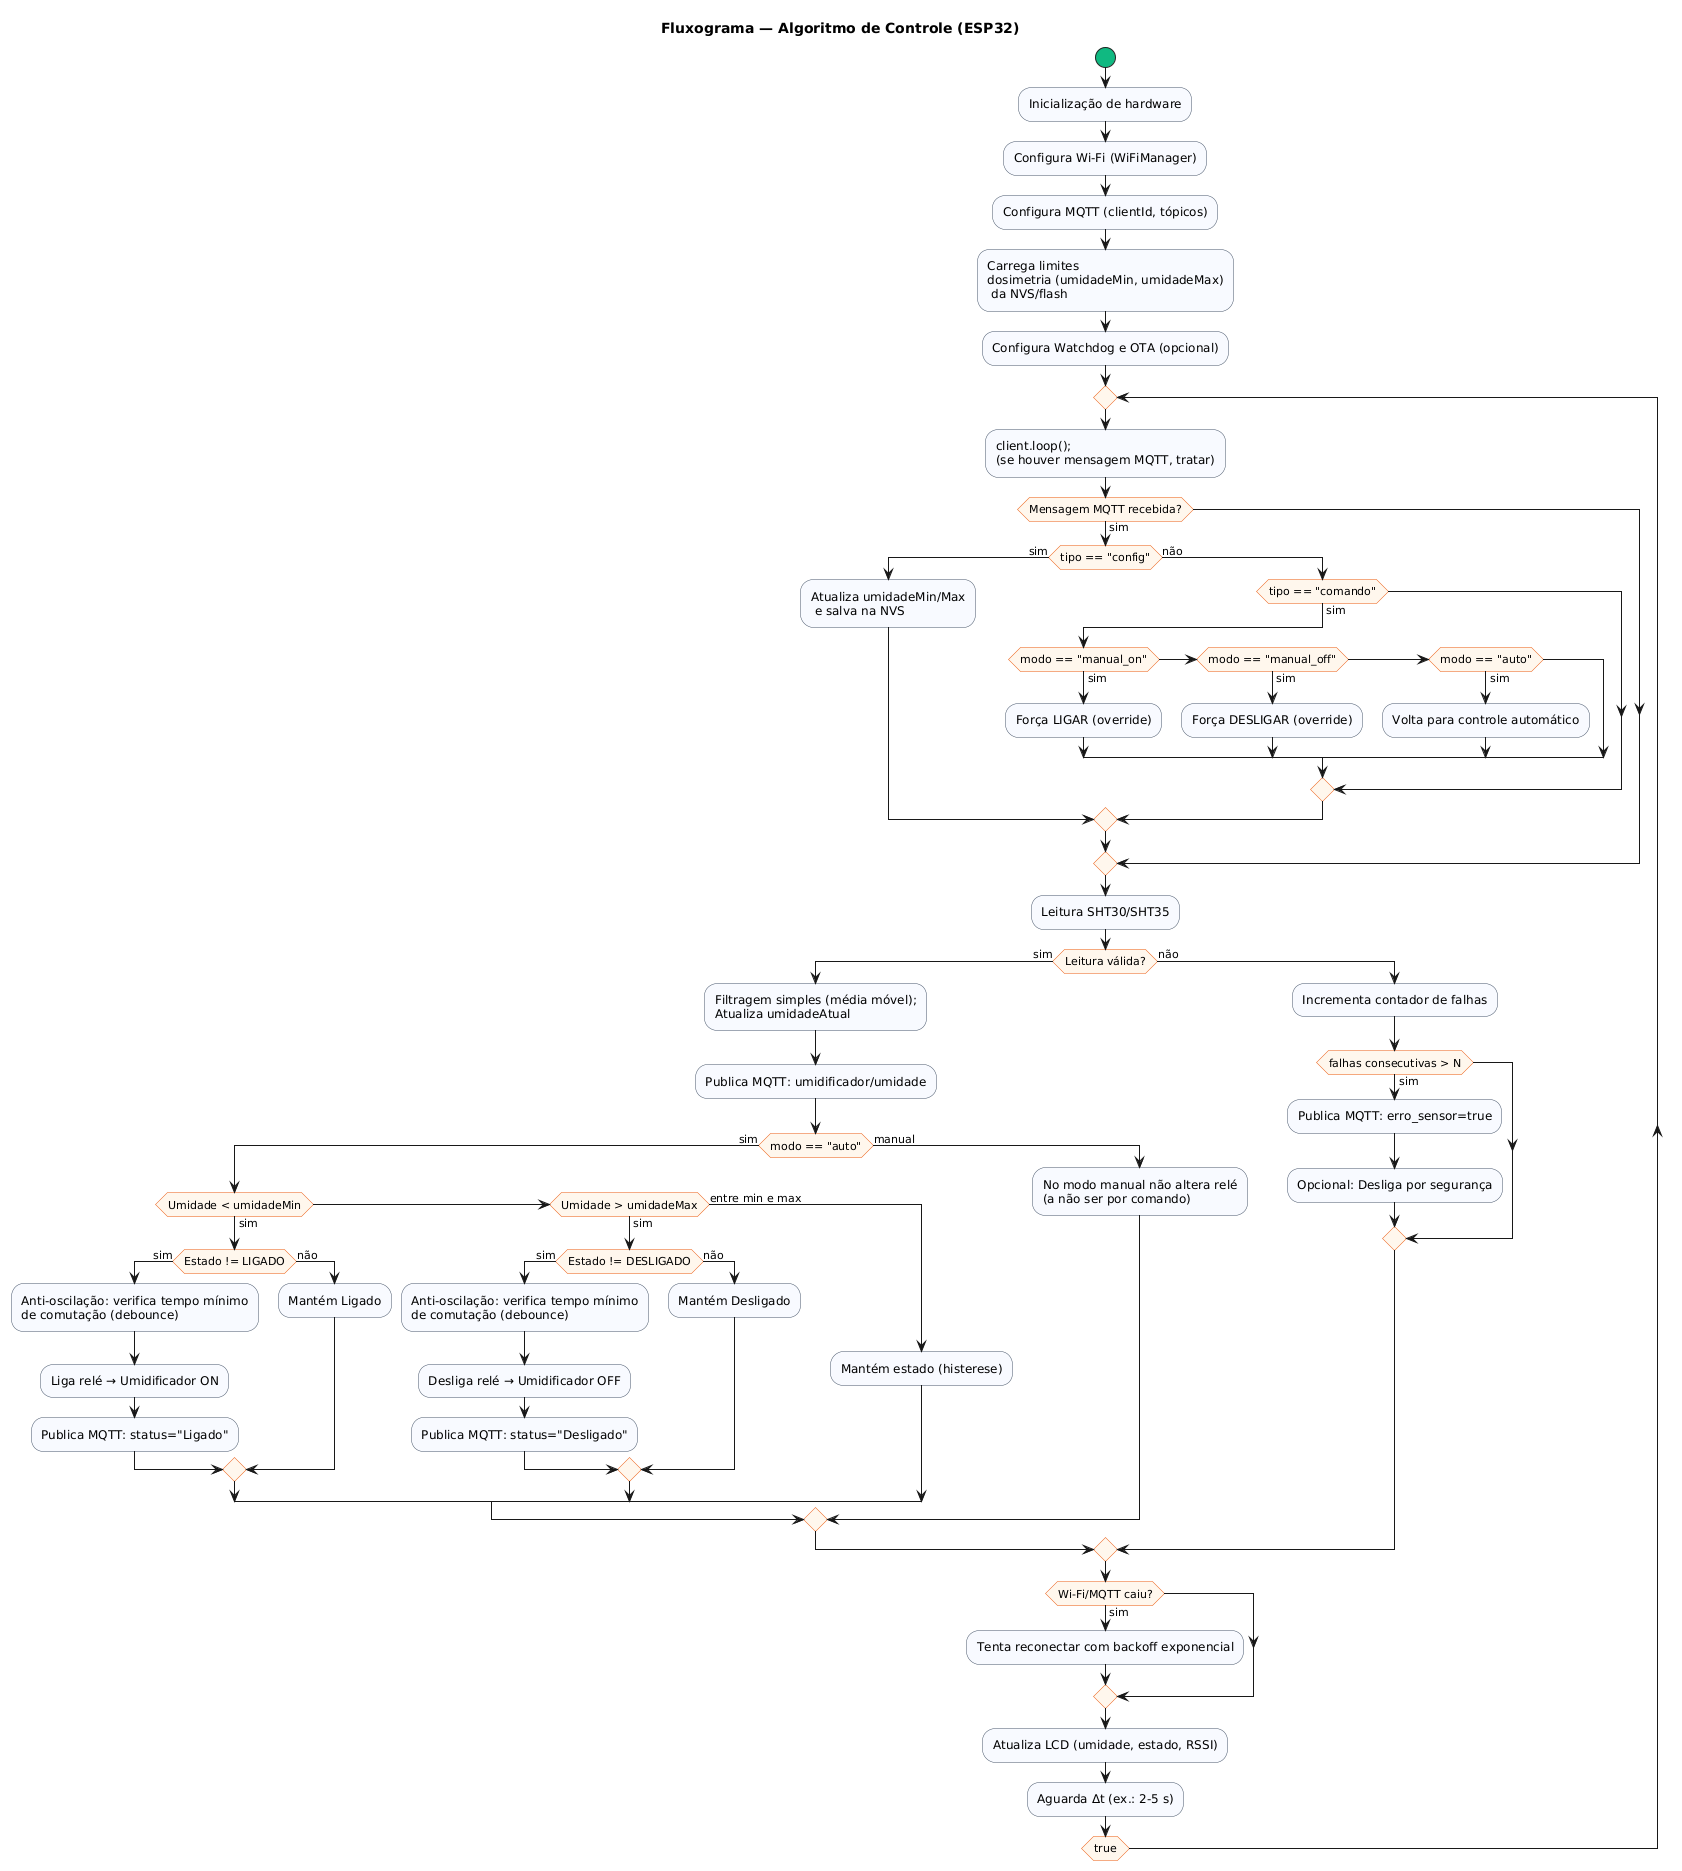

The diagram above was rendered by PlantUML. Its source (embedded in the PNG):
@startuml
title Fluxograma — Algoritmo de Controle (ESP32)

skinparam shadowing false
skinparam activity {
  BackgroundColor #F8FAFF
  BorderColor #475569
  StartColor #10B981
  EndColor #EF4444
  DiamondBackgroundColor #FFF7ED
  DiamondBorderColor #EA580C
}
skinparam note {
  BackgroundColor #EEF2FF
  BorderColor #475569
}

start
:Inicialização de hardware;
:Configura Wi-Fi (WiFiManager);
:Configura MQTT (clientId, tópicos);
:Carrega limites\ndosimetria (umidadeMin, umidadeMax)\n da NVS/flash;
:Configura Watchdog e OTA (opcional);

repeat
  :client.loop();\n(se houver mensagem MQTT, tratar);
  if (Mensagem MQTT recebida?) then (sim)
    if (tipo == "config") then (sim)
      :Atualiza umidadeMin/Max\n e salva na NVS;
    else (não)
      if (tipo == "comando") then (sim)
        if (modo == "manual_on") then (sim)
          :Força LIGAR (override);
        else if (modo == "manual_off") then (sim)
          :Força DESLIGAR (override);
        else if (modo == "auto") then (sim)
          :Volta para controle automático;
        endif
      endif
    endif
  endif

  :Leitura SHT30/SHT35;
  if (Leitura válida?) then (sim)
    :Filtragem simples (média móvel);\nAtualiza umidadeAtual;
    :Publica MQTT: umidificador/umidade;
    if (modo == "auto") then (sim)
      if (Umidade < umidadeMin) then (sim)
        if (Estado != LIGADO) then (sim)
          :Anti-oscilação: verifica tempo mínimo\nde comutação (debounce);
          :Liga relé → Umidificador ON;
          :Publica MQTT: status="Ligado";
        else (não)
          :Mantém Ligado;
        endif
      else if (Umidade > umidadeMax) then (sim)
        if (Estado != DESLIGADO) then (sim)
          :Anti-oscilação: verifica tempo mínimo\nde comutação (debounce);
          :Desliga relé → Umidificador OFF;
          :Publica MQTT: status="Desligado";
        else (não)
          :Mantém Desligado;
        endif
      else (entre min e max)
        :Mantém estado (histerese);
      endif
    else (manual)
      :No modo manual não altera relé\n(a não ser por comando);
    endif
  else (não)
    :Incrementa contador de falhas;
    if (falhas consecutivas > N) then (sim)
      :Publica MQTT: erro_sensor=true;
      :Opcional: Desliga por segurança;
    endif
  endif

  if (Wi-Fi/MQTT caiu?) then (sim)
    :Tenta reconectar com backoff exponencial;
  endif

  :Atualiza LCD (umidade, estado, RSSI);
  :Aguarda Δt (ex.: 2-5 s);
repeat while (true)
@enduml